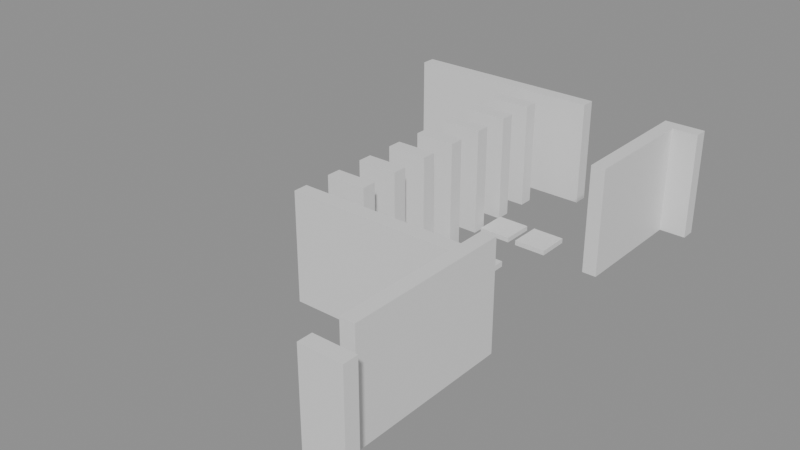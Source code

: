 # Source: building_lego.blend  (saved by Blender 5.0.119; exported with 4.5.12 LTS)
import bpy
from mathutils import Matrix  # noqa: F401  (used for matrix-valued properties, if any)

bpy.ops.wm.read_factory_settings(use_empty=True)
scene = bpy.context.scene
scene.name = 'Scene'

# ---- collections
col_01_paredes_externas = bpy.data.collections.new('01_Paredes_Externas'); scene.collection.children.link(col_01_paredes_externas)
col_02_paredes_internas = bpy.data.collections.new('02_Paredes_Internas'); scene.collection.children.link(col_02_paredes_internas)
col_04_moveis_decoracoes = bpy.data.collections.new('04_Moveis_Decoracoes'); scene.collection.children.link(col_04_moveis_decoracoes)

# ---- materials (node trees are filled in below, after node groups)
mat_mat_parede_externa = bpy.data.materials.new('Mat_Parede_Externa')
mat_mat_parede_interna = bpy.data.materials.new('Mat_Parede_Interna')
mat_mat_moveis = bpy.data.materials.new('Mat_Moveis')

# ---- material node trees
mat_mat_parede_externa.use_nodes = True; mat_mat_parede_externa.node_tree.nodes.clear()
_N = mat_mat_parede_externa.node_tree.nodes; _L = mat_mat_parede_externa.node_tree.links
n0 = _N.new('ShaderNodeBsdfPrincipled'); n0.name = 'BSDF - Pré-fundamentado'; n0.location = (-200, 100)
n1 = _N.new('ShaderNodeOutputMaterial'); n1.name = 'Saída de material'; n1.location = (200, 100)
_L.new(n0.outputs[0], n1.inputs[0])
n1.is_active_output = True
mat_mat_parede_interna.use_nodes = True; mat_mat_parede_interna.node_tree.nodes.clear()
_N = mat_mat_parede_interna.node_tree.nodes; _L = mat_mat_parede_interna.node_tree.links
n0 = _N.new('ShaderNodeBsdfPrincipled'); n0.name = 'BSDF - Pré-fundamentado'; n0.location = (-200, 100)
n1 = _N.new('ShaderNodeOutputMaterial'); n1.name = 'Saída de material'; n1.location = (200, 100)
_L.new(n0.outputs[0], n1.inputs[0])
n1.is_active_output = True
mat_mat_moveis.use_nodes = True; mat_mat_moveis.node_tree.nodes.clear()
_N = mat_mat_moveis.node_tree.nodes; _L = mat_mat_moveis.node_tree.links
n0 = _N.new('ShaderNodeBsdfPrincipled'); n0.name = 'BSDF - Pré-fundamentado'; n0.location = (-200, 100)
n1 = _N.new('ShaderNodeOutputMaterial'); n1.name = 'Saída de material'; n1.location = (200, 100)
_L.new(n0.outputs[0], n1.inputs[0])
n1.is_active_output = True

# ---- meshes
me_bloco_dungeon_wall_4471_3887_z0 = bpy.data.meshes.new('Bloco_dungeon_wall_4471_3887_z0')
me_bloco_dungeon_wall_4471_3887_z0.from_pydata([(-0.5, -0.175, -1.32), (0.5, -0.175, -1.32), (0.5, 0.175, -1.32), (-0.5, 0.175, -1.32), (-0.5, -0.175, 1.32), (0.5, -0.175, 1.32), (0.5, 0.175, 1.32), (-0.5, 0.175, 1.32)], [], [(0, 1, 2, 3), (4, 7, 6, 5), (0, 4, 5, 1), (2, 6, 7, 3), (0, 3, 7, 4), (1, 5, 6, 2)])
me_bloco_dungeon_wall_4471_3887_z0.materials.append(mat_mat_parede_externa)
me_bloco_dungeon_wall_4471_3887_z0.update()
me_bloco_dungeon_wall_4464_3899_z0 = bpy.data.meshes.new('Bloco_dungeon_wall_4464_3899_z0')
me_bloco_dungeon_wall_4464_3899_z0.from_pydata([(-0.5, -0.175, -1.32), (0.5, -0.175, -1.32), (0.5, 0.175, -1.32), (-0.5, 0.175, -1.32), (-0.5, -0.175, 1.32), (0.5, -0.175, 1.32), (0.5, 0.175, 1.32), (-0.5, 0.175, 1.32)], [], [(0, 1, 2, 3), (4, 7, 6, 5), (0, 4, 5, 1), (2, 6, 7, 3), (0, 3, 7, 4), (1, 5, 6, 2)])
me_bloco_dungeon_wall_4464_3899_z0.materials.append(mat_mat_parede_externa)
me_bloco_dungeon_wall_4464_3899_z0.update()
me_bloco_dungeon_wall_4465_3899_z0 = bpy.data.meshes.new('Bloco_dungeon_wall_4465_3899_z0')
me_bloco_dungeon_wall_4465_3899_z0.from_pydata([(-0.5, -0.175, -1.32), (0.5, -0.175, -1.32), (0.5, 0.175, -1.32), (-0.5, 0.175, -1.32), (-0.5, -0.175, 1.32), (0.5, -0.175, 1.32), (0.5, 0.175, 1.32), (-0.5, 0.175, 1.32)], [], [(0, 1, 2, 3), (4, 7, 6, 5), (0, 4, 5, 1), (2, 6, 7, 3), (0, 3, 7, 4), (1, 5, 6, 2)])
me_bloco_dungeon_wall_4465_3899_z0.materials.append(mat_mat_parede_externa)
me_bloco_dungeon_wall_4465_3899_z0.update()
me_bloco_dungeon_wall_4466_3899_z0 = bpy.data.meshes.new('Bloco_dungeon_wall_4466_3899_z0')
me_bloco_dungeon_wall_4466_3899_z0.from_pydata([(-0.5, -0.175, -1.32), (0.5, -0.175, -1.32), (0.5, 0.175, -1.32), (-0.5, 0.175, -1.32), (-0.5, -0.175, 1.32), (0.5, -0.175, 1.32), (0.5, 0.175, 1.32), (-0.5, 0.175, 1.32)], [], [(0, 1, 2, 3), (4, 7, 6, 5), (0, 4, 5, 1), (2, 6, 7, 3), (0, 3, 7, 4), (1, 5, 6, 2)])
me_bloco_dungeon_wall_4466_3899_z0.materials.append(mat_mat_parede_externa)
me_bloco_dungeon_wall_4466_3899_z0.update()
me_bloco_dungeon_wall_4467_3899_z0 = bpy.data.meshes.new('Bloco_dungeon_wall_4467_3899_z0')
me_bloco_dungeon_wall_4467_3899_z0.from_pydata([(-0.5, -0.175, -1.32), (0.5, -0.175, -1.32), (0.5, 0.175, -1.32), (-0.5, 0.175, -1.32), (-0.5, -0.175, 1.32), (0.5, -0.175, 1.32), (0.5, 0.175, 1.32), (-0.5, 0.175, 1.32)], [], [(0, 1, 2, 3), (4, 7, 6, 5), (0, 4, 5, 1), (2, 6, 7, 3), (0, 3, 7, 4), (1, 5, 6, 2)])
me_bloco_dungeon_wall_4467_3899_z0.materials.append(mat_mat_parede_externa)
me_bloco_dungeon_wall_4467_3899_z0.update()
me_bloco_dungeon_wall_4468_3899_z0 = bpy.data.meshes.new('Bloco_dungeon_wall_4468_3899_z0')
me_bloco_dungeon_wall_4468_3899_z0.from_pydata([(-0.5, -0.175, -1.32), (0.5, -0.175, -1.32), (0.5, 0.175, -1.32), (-0.5, 0.175, -1.32), (-0.5, -0.175, 1.32), (0.5, -0.175, 1.32), (0.5, 0.175, 1.32), (-0.5, 0.175, 1.32)], [], [(0, 1, 2, 3), (4, 7, 6, 5), (0, 4, 5, 1), (2, 6, 7, 3), (0, 3, 7, 4), (1, 5, 6, 2)])
me_bloco_dungeon_wall_4468_3899_z0.materials.append(mat_mat_parede_externa)
me_bloco_dungeon_wall_4468_3899_z0.update()
me_bloco_dungeon_wall_4471_3899_z0 = bpy.data.meshes.new('Bloco_dungeon_wall_4471_3899_z0')
me_bloco_dungeon_wall_4471_3899_z0.from_pydata([(-0.5, -0.175, -1.32), (0.5, -0.175, -1.32), (0.5, 0.175, -1.32), (-0.5, 0.175, -1.32), (-0.5, -0.175, 1.32), (0.5, -0.175, 1.32), (0.5, 0.175, 1.32), (-0.5, 0.175, 1.32)], [], [(0, 1, 2, 3), (4, 7, 6, 5), (0, 4, 5, 1), (2, 6, 7, 3), (0, 3, 7, 4), (1, 5, 6, 2)])
me_bloco_dungeon_wall_4471_3899_z0.materials.append(mat_mat_parede_externa)
me_bloco_dungeon_wall_4471_3899_z0.update()
me_bloco_dungeon_wall_4471_3888_z0 = bpy.data.meshes.new('Bloco_dungeon_wall_4471_3888_z0')
me_bloco_dungeon_wall_4471_3888_z0.from_pydata([(-0.175, -0.5, -1.32), (0.175, -0.5, -1.32), (0.175, 0.5, -1.32), (-0.175, 0.5, -1.32), (-0.175, -0.5, 1.32), (0.175, -0.5, 1.32), (0.175, 0.5, 1.32), (-0.175, 0.5, 1.32)], [], [(0, 1, 2, 3), (4, 7, 6, 5), (0, 4, 5, 1), (2, 6, 7, 3), (0, 3, 7, 4), (1, 5, 6, 2)])
me_bloco_dungeon_wall_4471_3888_z0.materials.append(mat_mat_parede_externa)
me_bloco_dungeon_wall_4471_3888_z0.update()
me_bloco_dungeon_wall_4471_3889_z0 = bpy.data.meshes.new('Bloco_dungeon_wall_4471_3889_z0')
me_bloco_dungeon_wall_4471_3889_z0.from_pydata([(-0.175, -0.5, -1.32), (0.175, -0.5, -1.32), (0.175, 0.5, -1.32), (-0.175, 0.5, -1.32), (-0.175, -0.5, 1.32), (0.175, -0.5, 1.32), (0.175, 0.5, 1.32), (-0.175, 0.5, 1.32)], [], [(0, 1, 2, 3), (4, 7, 6, 5), (0, 4, 5, 1), (2, 6, 7, 3), (0, 3, 7, 4), (1, 5, 6, 2)])
me_bloco_dungeon_wall_4471_3889_z0.materials.append(mat_mat_parede_externa)
me_bloco_dungeon_wall_4471_3889_z0.update()
me_bloco_dungeon_wall_4471_3890_z0 = bpy.data.meshes.new('Bloco_dungeon_wall_4471_3890_z0')
me_bloco_dungeon_wall_4471_3890_z0.from_pydata([(-0.175, -0.5, -1.32), (0.175, -0.5, -1.32), (0.175, 0.5, -1.32), (-0.175, 0.5, -1.32), (-0.175, -0.5, 1.32), (0.175, -0.5, 1.32), (0.175, 0.5, 1.32), (-0.175, 0.5, 1.32)], [], [(0, 1, 2, 3), (4, 7, 6, 5), (0, 4, 5, 1), (2, 6, 7, 3), (0, 3, 7, 4), (1, 5, 6, 2)])
me_bloco_dungeon_wall_4471_3890_z0.materials.append(mat_mat_parede_externa)
me_bloco_dungeon_wall_4471_3890_z0.update()
me_bloco_dungeon_wall_4471_3891_z0 = bpy.data.meshes.new('Bloco_dungeon_wall_4471_3891_z0')
me_bloco_dungeon_wall_4471_3891_z0.from_pydata([(-0.175, -0.5, -1.32), (0.175, -0.5, -1.32), (0.175, 0.5, -1.32), (-0.175, 0.5, -1.32), (-0.175, -0.5, 1.32), (0.175, -0.5, 1.32), (0.175, 0.5, 1.32), (-0.175, 0.5, 1.32)], [], [(0, 1, 2, 3), (4, 7, 6, 5), (0, 4, 5, 1), (2, 6, 7, 3), (0, 3, 7, 4), (1, 5, 6, 2)])
me_bloco_dungeon_wall_4471_3891_z0.materials.append(mat_mat_parede_externa)
me_bloco_dungeon_wall_4471_3891_z0.update()
me_bloco_dungeon_wall_4471_3896_z0 = bpy.data.meshes.new('Bloco_dungeon_wall_4471_3896_z0')
me_bloco_dungeon_wall_4471_3896_z0.from_pydata([(-0.175, -0.5, -1.32), (0.175, -0.5, -1.32), (0.175, 0.5, -1.32), (-0.175, 0.5, -1.32), (-0.175, -0.5, 1.32), (0.175, -0.5, 1.32), (0.175, 0.5, 1.32), (-0.175, 0.5, 1.32)], [], [(0, 1, 2, 3), (4, 7, 6, 5), (0, 4, 5, 1), (2, 6, 7, 3), (0, 3, 7, 4), (1, 5, 6, 2)])
me_bloco_dungeon_wall_4471_3896_z0.materials.append(mat_mat_parede_externa)
me_bloco_dungeon_wall_4471_3896_z0.update()
me_bloco_dungeon_wall_4471_3897_z0 = bpy.data.meshes.new('Bloco_dungeon_wall_4471_3897_z0')
me_bloco_dungeon_wall_4471_3897_z0.from_pydata([(-0.175, -0.5, -1.32), (0.175, -0.5, -1.32), (0.175, 0.5, -1.32), (-0.175, 0.5, -1.32), (-0.175, -0.5, 1.32), (0.175, -0.5, 1.32), (0.175, 0.5, 1.32), (-0.175, 0.5, 1.32)], [], [(0, 1, 2, 3), (4, 7, 6, 5), (0, 4, 5, 1), (2, 6, 7, 3), (0, 3, 7, 4), (1, 5, 6, 2)])
me_bloco_dungeon_wall_4471_3897_z0.materials.append(mat_mat_parede_externa)
me_bloco_dungeon_wall_4471_3897_z0.update()
me_bloco_dungeon_wall_4471_3898_z0 = bpy.data.meshes.new('Bloco_dungeon_wall_4471_3898_z0')
me_bloco_dungeon_wall_4471_3898_z0.from_pydata([(-0.175, -0.5, -1.32), (0.175, -0.5, -1.32), (0.175, 0.5, -1.32), (-0.175, 0.5, -1.32), (-0.175, -0.5, 1.32), (0.175, -0.5, 1.32), (0.175, 0.5, 1.32), (-0.175, 0.5, 1.32)], [], [(0, 1, 2, 3), (4, 7, 6, 5), (0, 4, 5, 1), (2, 6, 7, 3), (0, 3, 7, 4), (1, 5, 6, 2)])
me_bloco_dungeon_wall_4471_3898_z0.materials.append(mat_mat_parede_externa)
me_bloco_dungeon_wall_4471_3898_z0.update()
me_bloco_dungeon_wall_4467_3891_z0 = bpy.data.meshes.new('Bloco_dungeon_wall_4467_3891_z0')
me_bloco_dungeon_wall_4467_3891_z0.from_pydata([(-0.5, -0.175, -1.32), (0.5, -0.175, -1.32), (0.5, 0.175, -1.32), (-0.5, 0.175, -1.32), (-0.5, -0.175, 1.32), (0.5, -0.175, 1.32), (0.5, 0.175, 1.32), (-0.5, 0.175, 1.32)], [], [(0, 1, 2, 3), (4, 7, 6, 5), (0, 4, 5, 1), (2, 6, 7, 3), (0, 3, 7, 4), (1, 5, 6, 2)])
me_bloco_dungeon_wall_4467_3891_z0.materials.append(mat_mat_parede_interna)
me_bloco_dungeon_wall_4467_3891_z0.update()
me_bloco_dungeon_wall_4468_3891_z0 = bpy.data.meshes.new('Bloco_dungeon_wall_4468_3891_z0')
me_bloco_dungeon_wall_4468_3891_z0.from_pydata([(-0.5, -0.175, -1.32), (0.5, -0.175, -1.32), (0.5, 0.175, -1.32), (-0.5, 0.175, -1.32), (-0.5, -0.175, 1.32), (0.5, -0.175, 1.32), (0.5, 0.175, 1.32), (-0.5, 0.175, 1.32)], [], [(0, 1, 2, 3), (4, 7, 6, 5), (0, 4, 5, 1), (2, 6, 7, 3), (0, 3, 7, 4), (1, 5, 6, 2)])
me_bloco_dungeon_wall_4468_3891_z0.materials.append(mat_mat_parede_interna)
me_bloco_dungeon_wall_4468_3891_z0.update()
me_bloco_dungeon_wall_4469_3891_z0 = bpy.data.meshes.new('Bloco_dungeon_wall_4469_3891_z0')
me_bloco_dungeon_wall_4469_3891_z0.from_pydata([(-0.5, -0.175, -1.32), (0.5, -0.175, -1.32), (0.5, 0.175, -1.32), (-0.5, 0.175, -1.32), (-0.5, -0.175, 1.32), (0.5, -0.175, 1.32), (0.5, 0.175, 1.32), (-0.5, 0.175, 1.32)], [], [(0, 1, 2, 3), (4, 7, 6, 5), (0, 4, 5, 1), (2, 6, 7, 3), (0, 3, 7, 4), (1, 5, 6, 2)])
me_bloco_dungeon_wall_4469_3891_z0.materials.append(mat_mat_parede_interna)
me_bloco_dungeon_wall_4469_3891_z0.update()
me_bloco_dungeon_wall_4470_3891_z0 = bpy.data.meshes.new('Bloco_dungeon_wall_4470_3891_z0')
me_bloco_dungeon_wall_4470_3891_z0.from_pydata([(-0.5, -0.175, -1.32), (0.5, -0.175, -1.32), (0.5, 0.175, -1.32), (-0.5, 0.175, -1.32), (-0.5, -0.175, 1.32), (0.5, -0.175, 1.32), (0.5, 0.175, 1.32), (-0.5, 0.175, 1.32)], [], [(0, 1, 2, 3), (4, 7, 6, 5), (0, 4, 5, 1), (2, 6, 7, 3), (0, 3, 7, 4), (1, 5, 6, 2)])
me_bloco_dungeon_wall_4470_3891_z0.materials.append(mat_mat_parede_interna)
me_bloco_dungeon_wall_4470_3891_z0.update()
me_bloco_dungeon_wall_4467_3892_z0 = bpy.data.meshes.new('Bloco_dungeon_wall_4467_3892_z0')
me_bloco_dungeon_wall_4467_3892_z0.from_pydata([(-0.5, -0.175, -1.32), (0.5, -0.175, -1.32), (0.5, 0.175, -1.32), (-0.5, 0.175, -1.32), (-0.5, -0.175, 1.32), (0.5, -0.175, 1.32), (0.5, 0.175, 1.32), (-0.5, 0.175, 1.32)], [], [(0, 1, 2, 3), (4, 7, 6, 5), (0, 4, 5, 1), (2, 6, 7, 3), (0, 3, 7, 4), (1, 5, 6, 2)])
me_bloco_dungeon_wall_4467_3892_z0.materials.append(mat_mat_parede_interna)
me_bloco_dungeon_wall_4467_3892_z0.update()
me_bloco_dungeon_wall_4467_3893_z0 = bpy.data.meshes.new('Bloco_dungeon_wall_4467_3893_z0')
me_bloco_dungeon_wall_4467_3893_z0.from_pydata([(-0.5, -0.175, -1.32), (0.5, -0.175, -1.32), (0.5, 0.175, -1.32), (-0.5, 0.175, -1.32), (-0.5, -0.175, 1.32), (0.5, -0.175, 1.32), (0.5, 0.175, 1.32), (-0.5, 0.175, 1.32)], [], [(0, 1, 2, 3), (4, 7, 6, 5), (0, 4, 5, 1), (2, 6, 7, 3), (0, 3, 7, 4), (1, 5, 6, 2)])
me_bloco_dungeon_wall_4467_3893_z0.materials.append(mat_mat_parede_interna)
me_bloco_dungeon_wall_4467_3893_z0.update()
me_bloco_dungeon_wall_4467_3894_z0 = bpy.data.meshes.new('Bloco_dungeon_wall_4467_3894_z0')
me_bloco_dungeon_wall_4467_3894_z0.from_pydata([(-0.5, -0.175, -1.32), (0.5, -0.175, -1.32), (0.5, 0.175, -1.32), (-0.5, 0.175, -1.32), (-0.5, -0.175, 1.32), (0.5, -0.175, 1.32), (0.5, 0.175, 1.32), (-0.5, 0.175, 1.32)], [], [(0, 1, 2, 3), (4, 7, 6, 5), (0, 4, 5, 1), (2, 6, 7, 3), (0, 3, 7, 4), (1, 5, 6, 2)])
me_bloco_dungeon_wall_4467_3894_z0.materials.append(mat_mat_parede_interna)
me_bloco_dungeon_wall_4467_3894_z0.update()
me_bloco_dungeon_wall_4467_3895_z0 = bpy.data.meshes.new('Bloco_dungeon_wall_4467_3895_z0')
me_bloco_dungeon_wall_4467_3895_z0.from_pydata([(-0.5, -0.175, -1.32), (0.5, -0.175, -1.32), (0.5, 0.175, -1.32), (-0.5, 0.175, -1.32), (-0.5, -0.175, 1.32), (0.5, -0.175, 1.32), (0.5, 0.175, 1.32), (-0.5, 0.175, 1.32)], [], [(0, 1, 2, 3), (4, 7, 6, 5), (0, 4, 5, 1), (2, 6, 7, 3), (0, 3, 7, 4), (1, 5, 6, 2)])
me_bloco_dungeon_wall_4467_3895_z0.materials.append(mat_mat_parede_interna)
me_bloco_dungeon_wall_4467_3895_z0.update()
me_bloco_dungeon_wall_4467_3896_z0 = bpy.data.meshes.new('Bloco_dungeon_wall_4467_3896_z0')
me_bloco_dungeon_wall_4467_3896_z0.from_pydata([(-0.5, -0.175, -1.32), (0.5, -0.175, -1.32), (0.5, 0.175, -1.32), (-0.5, 0.175, -1.32), (-0.5, -0.175, 1.32), (0.5, -0.175, 1.32), (0.5, 0.175, 1.32), (-0.5, 0.175, 1.32)], [], [(0, 1, 2, 3), (4, 7, 6, 5), (0, 4, 5, 1), (2, 6, 7, 3), (0, 3, 7, 4), (1, 5, 6, 2)])
me_bloco_dungeon_wall_4467_3896_z0.materials.append(mat_mat_parede_interna)
me_bloco_dungeon_wall_4467_3896_z0.update()
me_bloco_dungeon_wall_4467_3897_z0 = bpy.data.meshes.new('Bloco_dungeon_wall_4467_3897_z0')
me_bloco_dungeon_wall_4467_3897_z0.from_pydata([(-0.5, -0.175, -1.32), (0.5, -0.175, -1.32), (0.5, 0.175, -1.32), (-0.5, 0.175, -1.32), (-0.5, -0.175, 1.32), (0.5, -0.175, 1.32), (0.5, 0.175, 1.32), (-0.5, 0.175, 1.32)], [], [(0, 1, 2, 3), (4, 7, 6, 5), (0, 4, 5, 1), (2, 6, 7, 3), (0, 3, 7, 4), (1, 5, 6, 2)])
me_bloco_dungeon_wall_4467_3897_z0.materials.append(mat_mat_parede_interna)
me_bloco_dungeon_wall_4467_3897_z0.update()
me_bloco_dungeon_wall_4467_3898_z0 = bpy.data.meshes.new('Bloco_dungeon_wall_4467_3898_z0')
me_bloco_dungeon_wall_4467_3898_z0.from_pydata([(-0.5, -0.175, -1.32), (0.5, -0.175, -1.32), (0.5, 0.175, -1.32), (-0.5, 0.175, -1.32), (-0.5, -0.175, 1.32), (0.5, -0.175, 1.32), (0.5, 0.175, 1.32), (-0.5, 0.175, 1.32)], [], [(0, 1, 2, 3), (4, 7, 6, 5), (0, 4, 5, 1), (2, 6, 7, 3), (0, 3, 7, 4), (1, 5, 6, 2)])
me_bloco_dungeon_wall_4467_3898_z0.materials.append(mat_mat_parede_interna)
me_bloco_dungeon_wall_4467_3898_z0.update()
me_movel_debris_4469_3892_z0 = bpy.data.meshes.new('Movel_debris_4469_3892_z0')
me_movel_debris_4469_3892_z0.from_pydata([(-0.4, -0.4, -0.06), (0.4, -0.4, -0.06), (0.4, 0.4, -0.06), (-0.4, 0.4, -0.06), (-0.4, -0.4, 0.06), (0.4, -0.4, 0.06), (0.4, 0.4, 0.06), (-0.4, 0.4, 0.06)], [], [(0, 1, 2, 3), (4, 7, 6, 5), (0, 4, 5, 1), (2, 6, 7, 3), (0, 3, 7, 4), (1, 5, 6, 2)])
me_movel_debris_4469_3892_z0.materials.append(mat_mat_moveis)
me_movel_debris_4469_3892_z0.update()
me_movel_clock_4470_3892_z12 = bpy.data.meshes.new('Movel_clock_4470_3892_z12')
me_movel_clock_4470_3892_z12.from_pydata([(-0.4, -0.4, -0.06), (0.4, -0.4, -0.06), (0.4, 0.4, -0.06), (-0.4, 0.4, -0.06), (-0.4, -0.4, 0.06), (0.4, -0.4, 0.06), (0.4, 0.4, 0.06), (-0.4, 0.4, 0.06)], [], [(0, 1, 2, 3), (4, 7, 6, 5), (0, 4, 5, 1), (2, 6, 7, 3), (0, 3, 7, 4), (1, 5, 6, 2)])
me_movel_clock_4470_3892_z12.materials.append(mat_mat_moveis)
me_movel_clock_4470_3892_z12.update()
me_movel_rib_cage_4468_3894_z0 = bpy.data.meshes.new('Movel_rib_cage_4468_3894_z0')
me_movel_rib_cage_4468_3894_z0.from_pydata([(-0.4, -0.4, -0.06), (0.4, -0.4, -0.06), (0.4, 0.4, -0.06), (-0.4, 0.4, -0.06), (-0.4, -0.4, 0.06), (0.4, -0.4, 0.06), (0.4, 0.4, 0.06), (-0.4, 0.4, 0.06)], [], [(0, 1, 2, 3), (4, 7, 6, 5), (0, 4, 5, 1), (2, 6, 7, 3), (0, 3, 7, 4), (1, 5, 6, 2)])
me_movel_rib_cage_4468_3894_z0.materials.append(mat_mat_moveis)
me_movel_rib_cage_4468_3894_z0.update()
me_movel_portrait_4468_3896_z0 = bpy.data.meshes.new('Movel_portrait_4468_3896_z0')
me_movel_portrait_4468_3896_z0.from_pydata([(-0.4, -0.4, -0.06), (0.4, -0.4, -0.06), (0.4, 0.4, -0.06), (-0.4, 0.4, -0.06), (-0.4, -0.4, 0.06), (0.4, -0.4, 0.06), (0.4, 0.4, 0.06), (-0.4, 0.4, 0.06)], [], [(0, 1, 2, 3), (4, 7, 6, 5), (0, 4, 5, 1), (2, 6, 7, 3), (0, 3, 7, 4), (1, 5, 6, 2)])
me_movel_portrait_4468_3896_z0.materials.append(mat_mat_moveis)
me_movel_portrait_4468_3896_z0.update()
me_movel_bones_4469_3896_z0 = bpy.data.meshes.new('Movel_bones_4469_3896_z0')
me_movel_bones_4469_3896_z0.from_pydata([(-0.4, -0.4, -0.06), (0.4, -0.4, -0.06), (0.4, 0.4, -0.06), (-0.4, 0.4, -0.06), (-0.4, -0.4, 0.06), (0.4, -0.4, 0.06), (0.4, 0.4, 0.06), (-0.4, 0.4, 0.06)], [], [(0, 1, 2, 3), (4, 7, 6, 5), (0, 4, 5, 1), (2, 6, 7, 3), (0, 3, 7, 4), (1, 5, 6, 2)])
me_movel_bones_4469_3896_z0.materials.append(mat_mat_moveis)
me_movel_bones_4469_3896_z0.update()

# ---- objects
ob_parede_externa_norte_y3887_x4471_4471 = bpy.data.objects.new('Parede_Externa_Norte_Y3887_X4471_4471', None)
ob_bloco_dungeon_wall_4471_3887_z0 = bpy.data.objects.new('Bloco_dungeon_wall_4471_3887_z0', me_bloco_dungeon_wall_4471_3887_z0)
ob_parede_externa_sul_y3899_x4464_4468 = bpy.data.objects.new('Parede_Externa_Sul_Y3899_X4464_4468', None)
ob_bloco_dungeon_wall_4464_3899_z0 = bpy.data.objects.new('Bloco_dungeon_wall_4464_3899_z0', me_bloco_dungeon_wall_4464_3899_z0)
ob_bloco_dungeon_wall_4465_3899_z0 = bpy.data.objects.new('Bloco_dungeon_wall_4465_3899_z0', me_bloco_dungeon_wall_4465_3899_z0)
ob_bloco_dungeon_wall_4466_3899_z0 = bpy.data.objects.new('Bloco_dungeon_wall_4466_3899_z0', me_bloco_dungeon_wall_4466_3899_z0)
ob_bloco_dungeon_wall_4467_3899_z0 = bpy.data.objects.new('Bloco_dungeon_wall_4467_3899_z0', me_bloco_dungeon_wall_4467_3899_z0)
ob_bloco_dungeon_wall_4468_3899_z0 = bpy.data.objects.new('Bloco_dungeon_wall_4468_3899_z0', me_bloco_dungeon_wall_4468_3899_z0)
ob_parede_externa_sul_y3899_x4471_4471 = bpy.data.objects.new('Parede_Externa_Sul_Y3899_X4471_4471', None)
ob_bloco_dungeon_wall_4471_3899_z0 = bpy.data.objects.new('Bloco_dungeon_wall_4471_3899_z0', me_bloco_dungeon_wall_4471_3899_z0)
ob_parede_externa_leste_x4471_y3888_3891 = bpy.data.objects.new('Parede_Externa_Leste_X4471_Y3888_3891', None)
ob_bloco_dungeon_wall_4471_3888_z0 = bpy.data.objects.new('Bloco_dungeon_wall_4471_3888_z0', me_bloco_dungeon_wall_4471_3888_z0)
ob_bloco_dungeon_wall_4471_3889_z0 = bpy.data.objects.new('Bloco_dungeon_wall_4471_3889_z0', me_bloco_dungeon_wall_4471_3889_z0)
ob_bloco_dungeon_wall_4471_3890_z0 = bpy.data.objects.new('Bloco_dungeon_wall_4471_3890_z0', me_bloco_dungeon_wall_4471_3890_z0)
ob_bloco_dungeon_wall_4471_3891_z0 = bpy.data.objects.new('Bloco_dungeon_wall_4471_3891_z0', me_bloco_dungeon_wall_4471_3891_z0)
ob_parede_externa_leste_x4471_y3896_3898 = bpy.data.objects.new('Parede_Externa_Leste_X4471_Y3896_3898', None)
ob_bloco_dungeon_wall_4471_3896_z0 = bpy.data.objects.new('Bloco_dungeon_wall_4471_3896_z0', me_bloco_dungeon_wall_4471_3896_z0)
ob_bloco_dungeon_wall_4471_3897_z0 = bpy.data.objects.new('Bloco_dungeon_wall_4471_3897_z0', me_bloco_dungeon_wall_4471_3897_z0)
ob_bloco_dungeon_wall_4471_3898_z0 = bpy.data.objects.new('Bloco_dungeon_wall_4471_3898_z0', me_bloco_dungeon_wall_4471_3898_z0)
ob_parede_interna_ew_02_y3891_x4467_4470 = bpy.data.objects.new('Parede_Interna_EW_02_Y3891_X4467_4470', None)
ob_bloco_dungeon_wall_4467_3891_z0 = bpy.data.objects.new('Bloco_dungeon_wall_4467_3891_z0', me_bloco_dungeon_wall_4467_3891_z0)
ob_bloco_dungeon_wall_4468_3891_z0 = bpy.data.objects.new('Bloco_dungeon_wall_4468_3891_z0', me_bloco_dungeon_wall_4468_3891_z0)
ob_bloco_dungeon_wall_4469_3891_z0 = bpy.data.objects.new('Bloco_dungeon_wall_4469_3891_z0', me_bloco_dungeon_wall_4469_3891_z0)
ob_bloco_dungeon_wall_4470_3891_z0 = bpy.data.objects.new('Bloco_dungeon_wall_4470_3891_z0', me_bloco_dungeon_wall_4470_3891_z0)
ob_parede_interna_ew_03_y3892_x4467_4467 = bpy.data.objects.new('Parede_Interna_EW_03_Y3892_X4467_4467', None)
ob_bloco_dungeon_wall_4467_3892_z0 = bpy.data.objects.new('Bloco_dungeon_wall_4467_3892_z0', me_bloco_dungeon_wall_4467_3892_z0)
ob_parede_interna_ew_04_y3893_x4467_4467 = bpy.data.objects.new('Parede_Interna_EW_04_Y3893_X4467_4467', None)
ob_bloco_dungeon_wall_4467_3893_z0 = bpy.data.objects.new('Bloco_dungeon_wall_4467_3893_z0', me_bloco_dungeon_wall_4467_3893_z0)
ob_parede_interna_ew_05_y3894_x4467_4467 = bpy.data.objects.new('Parede_Interna_EW_05_Y3894_X4467_4467', None)
ob_bloco_dungeon_wall_4467_3894_z0 = bpy.data.objects.new('Bloco_dungeon_wall_4467_3894_z0', me_bloco_dungeon_wall_4467_3894_z0)
ob_parede_interna_ew_06_y3895_x4467_4467 = bpy.data.objects.new('Parede_Interna_EW_06_Y3895_X4467_4467', None)
ob_bloco_dungeon_wall_4467_3895_z0 = bpy.data.objects.new('Bloco_dungeon_wall_4467_3895_z0', me_bloco_dungeon_wall_4467_3895_z0)
ob_parede_interna_ew_07_y3896_x4467_4467 = bpy.data.objects.new('Parede_Interna_EW_07_Y3896_X4467_4467', None)
ob_bloco_dungeon_wall_4467_3896_z0 = bpy.data.objects.new('Bloco_dungeon_wall_4467_3896_z0', me_bloco_dungeon_wall_4467_3896_z0)
ob_parede_interna_ew_08_y3897_x4467_4467 = bpy.data.objects.new('Parede_Interna_EW_08_Y3897_X4467_4467', None)
ob_bloco_dungeon_wall_4467_3897_z0 = bpy.data.objects.new('Bloco_dungeon_wall_4467_3897_z0', me_bloco_dungeon_wall_4467_3897_z0)
ob_parede_interna_ew_09_y3898_x4467_4467 = bpy.data.objects.new('Parede_Interna_EW_09_Y3898_X4467_4467', None)
ob_bloco_dungeon_wall_4467_3898_z0 = bpy.data.objects.new('Bloco_dungeon_wall_4467_3898_z0', me_bloco_dungeon_wall_4467_3898_z0)
ob_moveis_decoracoes = bpy.data.objects.new('Moveis_Decoracoes', None)
ob_movel_debris_4469_3892_z0 = bpy.data.objects.new('Movel_debris_4469_3892_z0', me_movel_debris_4469_3892_z0)
ob_movel_clock_4470_3892_z12 = bpy.data.objects.new('Movel_clock_4470_3892_z12', me_movel_clock_4470_3892_z12)
ob_movel_rib_cage_4468_3894_z0 = bpy.data.objects.new('Movel_rib_cage_4468_3894_z0', me_movel_rib_cage_4468_3894_z0)
ob_movel_portrait_4468_3896_z0 = bpy.data.objects.new('Movel_portrait_4468_3896_z0', me_movel_portrait_4468_3896_z0)
ob_movel_bones_4469_3896_z0 = bpy.data.objects.new('Movel_bones_4469_3896_z0', me_movel_bones_4469_3896_z0)

# ---- transforms, parenting, visibility, modifiers, constraints
ob_parede_externa_norte_y3887_x4471_4471.location = (3.5, -6.0, 0.0)
ob_parede_externa_norte_y3887_x4471_4471.empty_display_type = 'CUBE'
ob_bloco_dungeon_wall_4471_3887_z0.parent = ob_parede_externa_norte_y3887_x4471_4471
ob_bloco_dungeon_wall_4471_3887_z0.matrix_parent_inverse = Matrix(((1.0, -0.0, 0.0, -3.5), (-0.0, 1.0, -0.0, 6.0), (0.0, -0.0, 1.0, -0.0), (-0.0, 0.0, -0.0, 1.0)))
ob_bloco_dungeon_wall_4471_3887_z0.location = (3.5, -6.325, 1.32)
ob_parede_externa_sul_y3899_x4464_4468.location = (-1.5, 6.0, 0.0)
ob_parede_externa_sul_y3899_x4464_4468.empty_display_type = 'CUBE'
ob_bloco_dungeon_wall_4464_3899_z0.parent = ob_parede_externa_sul_y3899_x4464_4468
ob_bloco_dungeon_wall_4464_3899_z0.matrix_parent_inverse = Matrix(((1.0, -0.0, 0.0, 1.5), (-0.0, 1.0, -0.0, -6.0), (0.0, -0.0, 1.0, -0.0), (-0.0, 0.0, -0.0, 1.0)))
ob_bloco_dungeon_wall_4464_3899_z0.location = (-3.5, 5.675, 1.32)
ob_bloco_dungeon_wall_4465_3899_z0.parent = ob_parede_externa_sul_y3899_x4464_4468
ob_bloco_dungeon_wall_4465_3899_z0.matrix_parent_inverse = Matrix(((1.0, -0.0, 0.0, 1.5), (-0.0, 1.0, -0.0, -6.0), (0.0, -0.0, 1.0, -0.0), (-0.0, 0.0, -0.0, 1.0)))
ob_bloco_dungeon_wall_4465_3899_z0.location = (-2.5, 5.675, 1.32)
ob_bloco_dungeon_wall_4466_3899_z0.parent = ob_parede_externa_sul_y3899_x4464_4468
ob_bloco_dungeon_wall_4466_3899_z0.matrix_parent_inverse = Matrix(((1.0, -0.0, 0.0, 1.5), (-0.0, 1.0, -0.0, -6.0), (0.0, -0.0, 1.0, -0.0), (-0.0, 0.0, -0.0, 1.0)))
ob_bloco_dungeon_wall_4466_3899_z0.location = (-1.5, 5.675, 1.32)
ob_bloco_dungeon_wall_4467_3899_z0.parent = ob_parede_externa_sul_y3899_x4464_4468
ob_bloco_dungeon_wall_4467_3899_z0.matrix_parent_inverse = Matrix(((1.0, -0.0, 0.0, 1.5), (-0.0, 1.0, -0.0, -6.0), (0.0, -0.0, 1.0, -0.0), (-0.0, 0.0, -0.0, 1.0)))
ob_bloco_dungeon_wall_4467_3899_z0.location = (-0.5, 5.675, 1.32)
ob_bloco_dungeon_wall_4468_3899_z0.parent = ob_parede_externa_sul_y3899_x4464_4468
ob_bloco_dungeon_wall_4468_3899_z0.matrix_parent_inverse = Matrix(((1.0, -0.0, 0.0, 1.5), (-0.0, 1.0, -0.0, -6.0), (0.0, -0.0, 1.0, -0.0), (-0.0, 0.0, -0.0, 1.0)))
ob_bloco_dungeon_wall_4468_3899_z0.location = (0.5, 5.675, 1.32)
ob_parede_externa_sul_y3899_x4471_4471.location = (3.5, 6.0, 0.0)
ob_parede_externa_sul_y3899_x4471_4471.empty_display_type = 'CUBE'
ob_bloco_dungeon_wall_4471_3899_z0.parent = ob_parede_externa_sul_y3899_x4471_4471
ob_bloco_dungeon_wall_4471_3899_z0.matrix_parent_inverse = Matrix(((1.0, -0.0, 0.0, -3.5), (-0.0, 1.0, -0.0, -6.0), (0.0, -0.0, 1.0, -0.0), (-0.0, 0.0, -0.0, 1.0)))
ob_bloco_dungeon_wall_4471_3899_z0.location = (3.5, 5.675, 1.32)
ob_parede_externa_leste_x4471_y3888_3891.location = (3.5, -3.5, 0.0)
ob_parede_externa_leste_x4471_y3888_3891.empty_display_type = 'CUBE'
ob_bloco_dungeon_wall_4471_3888_z0.parent = ob_parede_externa_leste_x4471_y3888_3891
ob_bloco_dungeon_wall_4471_3888_z0.matrix_parent_inverse = Matrix(((1.0, -0.0, 0.0, -3.5), (-0.0, 1.0, -0.0, 3.5), (0.0, -0.0, 1.0, -0.0), (-0.0, 0.0, -0.0, 1.0)))
ob_bloco_dungeon_wall_4471_3888_z0.location = (3.175, -5.0, 1.32)
ob_bloco_dungeon_wall_4471_3889_z0.parent = ob_parede_externa_leste_x4471_y3888_3891
ob_bloco_dungeon_wall_4471_3889_z0.matrix_parent_inverse = Matrix(((1.0, -0.0, 0.0, -3.5), (-0.0, 1.0, -0.0, 3.5), (0.0, -0.0, 1.0, -0.0), (-0.0, 0.0, -0.0, 1.0)))
ob_bloco_dungeon_wall_4471_3889_z0.location = (3.175, -4.0, 1.32)
ob_bloco_dungeon_wall_4471_3890_z0.parent = ob_parede_externa_leste_x4471_y3888_3891
ob_bloco_dungeon_wall_4471_3890_z0.matrix_parent_inverse = Matrix(((1.0, -0.0, 0.0, -3.5), (-0.0, 1.0, -0.0, 3.5), (0.0, -0.0, 1.0, -0.0), (-0.0, 0.0, -0.0, 1.0)))
ob_bloco_dungeon_wall_4471_3890_z0.location = (3.175, -3.0, 1.32)
ob_bloco_dungeon_wall_4471_3891_z0.parent = ob_parede_externa_leste_x4471_y3888_3891
ob_bloco_dungeon_wall_4471_3891_z0.matrix_parent_inverse = Matrix(((1.0, -0.0, 0.0, -3.5), (-0.0, 1.0, -0.0, 3.5), (0.0, -0.0, 1.0, -0.0), (-0.0, 0.0, -0.0, 1.0)))
ob_bloco_dungeon_wall_4471_3891_z0.location = (3.175, -2.0, 1.32)
ob_parede_externa_leste_x4471_y3896_3898.location = (3.5, 4.0, 0.0)
ob_parede_externa_leste_x4471_y3896_3898.empty_display_type = 'CUBE'
ob_bloco_dungeon_wall_4471_3896_z0.parent = ob_parede_externa_leste_x4471_y3896_3898
ob_bloco_dungeon_wall_4471_3896_z0.matrix_parent_inverse = Matrix(((1.0, -0.0, 0.0, -3.5), (-0.0, 1.0, -0.0, -4.0), (0.0, -0.0, 1.0, -0.0), (-0.0, 0.0, -0.0, 1.0)))
ob_bloco_dungeon_wall_4471_3896_z0.location = (3.175, 3.0, 1.32)
ob_bloco_dungeon_wall_4471_3897_z0.parent = ob_parede_externa_leste_x4471_y3896_3898
ob_bloco_dungeon_wall_4471_3897_z0.matrix_parent_inverse = Matrix(((1.0, -0.0, 0.0, -3.5), (-0.0, 1.0, -0.0, -4.0), (0.0, -0.0, 1.0, -0.0), (-0.0, 0.0, -0.0, 1.0)))
ob_bloco_dungeon_wall_4471_3897_z0.location = (3.175, 4.0, 1.32)
ob_bloco_dungeon_wall_4471_3898_z0.parent = ob_parede_externa_leste_x4471_y3896_3898
ob_bloco_dungeon_wall_4471_3898_z0.matrix_parent_inverse = Matrix(((1.0, -0.0, 0.0, -3.5), (-0.0, 1.0, -0.0, -4.0), (0.0, -0.0, 1.0, -0.0), (-0.0, 0.0, -0.0, 1.0)))
ob_bloco_dungeon_wall_4471_3898_z0.location = (3.175, 5.0, 1.32)
ob_parede_interna_ew_02_y3891_x4467_4470.location = (1.0, -2.0, 0.0)
ob_parede_interna_ew_02_y3891_x4467_4470.empty_display_type = 'CUBE'
ob_bloco_dungeon_wall_4467_3891_z0.parent = ob_parede_interna_ew_02_y3891_x4467_4470
ob_bloco_dungeon_wall_4467_3891_z0.matrix_parent_inverse = Matrix(((1.0, -0.0, 0.0, -1.0), (-0.0, 1.0, -0.0, 2.0), (0.0, -0.0, 1.0, -0.0), (-0.0, 0.0, -0.0, 1.0)))
ob_bloco_dungeon_wall_4467_3891_z0.location = (-0.5, -2.325, 1.32)
ob_bloco_dungeon_wall_4468_3891_z0.parent = ob_parede_interna_ew_02_y3891_x4467_4470
ob_bloco_dungeon_wall_4468_3891_z0.matrix_parent_inverse = Matrix(((1.0, -0.0, 0.0, -1.0), (-0.0, 1.0, -0.0, 2.0), (0.0, -0.0, 1.0, -0.0), (-0.0, 0.0, -0.0, 1.0)))
ob_bloco_dungeon_wall_4468_3891_z0.location = (0.5, -2.325, 1.32)
ob_bloco_dungeon_wall_4469_3891_z0.parent = ob_parede_interna_ew_02_y3891_x4467_4470
ob_bloco_dungeon_wall_4469_3891_z0.matrix_parent_inverse = Matrix(((1.0, -0.0, 0.0, -1.0), (-0.0, 1.0, -0.0, 2.0), (0.0, -0.0, 1.0, -0.0), (-0.0, 0.0, -0.0, 1.0)))
ob_bloco_dungeon_wall_4469_3891_z0.location = (1.5, -2.325, 1.32)
ob_bloco_dungeon_wall_4470_3891_z0.parent = ob_parede_interna_ew_02_y3891_x4467_4470
ob_bloco_dungeon_wall_4470_3891_z0.matrix_parent_inverse = Matrix(((1.0, -0.0, 0.0, -1.0), (-0.0, 1.0, -0.0, 2.0), (0.0, -0.0, 1.0, -0.0), (-0.0, 0.0, -0.0, 1.0)))
ob_bloco_dungeon_wall_4470_3891_z0.location = (2.5, -2.325, 1.32)
ob_parede_interna_ew_03_y3892_x4467_4467.location = (-0.5, -1.0, 0.0)
ob_parede_interna_ew_03_y3892_x4467_4467.empty_display_type = 'CUBE'
ob_bloco_dungeon_wall_4467_3892_z0.parent = ob_parede_interna_ew_03_y3892_x4467_4467
ob_bloco_dungeon_wall_4467_3892_z0.matrix_parent_inverse = Matrix(((1.0, -0.0, 0.0, 0.5), (-0.0, 1.0, -0.0, 1.0), (0.0, -0.0, 1.0, -0.0), (-0.0, 0.0, -0.0, 1.0)))
ob_bloco_dungeon_wall_4467_3892_z0.location = (-0.5, -1.325, 1.32)
ob_parede_interna_ew_04_y3893_x4467_4467.location = (-0.5, 0.0, 0.0)
ob_parede_interna_ew_04_y3893_x4467_4467.empty_display_type = 'CUBE'
ob_bloco_dungeon_wall_4467_3893_z0.parent = ob_parede_interna_ew_04_y3893_x4467_4467
ob_bloco_dungeon_wall_4467_3893_z0.matrix_parent_inverse = Matrix(((1.0, -0.0, 0.0, 0.5), (-0.0, 1.0, -0.0, 0.0), (0.0, -0.0, 1.0, -0.0), (-0.0, 0.0, -0.0, 1.0)))
ob_bloco_dungeon_wall_4467_3893_z0.location = (-0.5, -0.325, 1.32)
ob_parede_interna_ew_05_y3894_x4467_4467.location = (-0.5, 1.0, 0.0)
ob_parede_interna_ew_05_y3894_x4467_4467.empty_display_type = 'CUBE'
ob_bloco_dungeon_wall_4467_3894_z0.parent = ob_parede_interna_ew_05_y3894_x4467_4467
ob_bloco_dungeon_wall_4467_3894_z0.matrix_parent_inverse = Matrix(((1.0, -0.0, 0.0, 0.5), (-0.0, 1.0, -0.0, -1.0), (0.0, -0.0, 1.0, -0.0), (-0.0, 0.0, -0.0, 1.0)))
ob_bloco_dungeon_wall_4467_3894_z0.location = (-0.5, 0.675, 1.32)
ob_parede_interna_ew_06_y3895_x4467_4467.location = (-0.5, 2.0, 0.0)
ob_parede_interna_ew_06_y3895_x4467_4467.empty_display_type = 'CUBE'
ob_bloco_dungeon_wall_4467_3895_z0.parent = ob_parede_interna_ew_06_y3895_x4467_4467
ob_bloco_dungeon_wall_4467_3895_z0.matrix_parent_inverse = Matrix(((1.0, -0.0, 0.0, 0.5), (-0.0, 1.0, -0.0, -2.0), (0.0, -0.0, 1.0, -0.0), (-0.0, 0.0, -0.0, 1.0)))
ob_bloco_dungeon_wall_4467_3895_z0.location = (-0.5, 1.675, 1.32)
ob_parede_interna_ew_07_y3896_x4467_4467.location = (-0.5, 3.0, 0.0)
ob_parede_interna_ew_07_y3896_x4467_4467.empty_display_type = 'CUBE'
ob_bloco_dungeon_wall_4467_3896_z0.parent = ob_parede_interna_ew_07_y3896_x4467_4467
ob_bloco_dungeon_wall_4467_3896_z0.matrix_parent_inverse = Matrix(((1.0, -0.0, 0.0, 0.5), (-0.0, 1.0, -0.0, -3.0), (0.0, -0.0, 1.0, -0.0), (-0.0, 0.0, -0.0, 1.0)))
ob_bloco_dungeon_wall_4467_3896_z0.location = (-0.5, 2.675, 1.32)
ob_parede_interna_ew_08_y3897_x4467_4467.location = (-0.5, 4.0, 0.0)
ob_parede_interna_ew_08_y3897_x4467_4467.empty_display_type = 'CUBE'
ob_bloco_dungeon_wall_4467_3897_z0.parent = ob_parede_interna_ew_08_y3897_x4467_4467
ob_bloco_dungeon_wall_4467_3897_z0.matrix_parent_inverse = Matrix(((1.0, -0.0, 0.0, 0.5), (-0.0, 1.0, -0.0, -4.0), (0.0, -0.0, 1.0, -0.0), (-0.0, 0.0, -0.0, 1.0)))
ob_bloco_dungeon_wall_4467_3897_z0.location = (-0.5, 3.675, 1.32)
ob_parede_interna_ew_09_y3898_x4467_4467.location = (-0.5, 5.0, 0.0)
ob_parede_interna_ew_09_y3898_x4467_4467.empty_display_type = 'CUBE'
ob_bloco_dungeon_wall_4467_3898_z0.parent = ob_parede_interna_ew_09_y3898_x4467_4467
ob_bloco_dungeon_wall_4467_3898_z0.matrix_parent_inverse = Matrix(((1.0, -0.0, 0.0, 0.5), (-0.0, 1.0, -0.0, -5.0), (0.0, -0.0, 1.0, -0.0), (-0.0, 0.0, -0.0, 1.0)))
ob_bloco_dungeon_wall_4467_3898_z0.location = (-0.5, 4.675, 1.32)
ob_moveis_decoracoes.location = (0.0, 0.0, 0.0)
ob_moveis_decoracoes.empty_display_type = 'CUBE'
ob_movel_debris_4469_3892_z0.parent = ob_moveis_decoracoes
ob_movel_debris_4469_3892_z0.location = (1.5, -1.0, 0.06)
ob_movel_clock_4470_3892_z12.parent = ob_moveis_decoracoes
ob_movel_clock_4470_3892_z12.location = (2.5, -1.0, 1.5)
ob_movel_rib_cage_4468_3894_z0.parent = ob_moveis_decoracoes
ob_movel_rib_cage_4468_3894_z0.location = (0.5, 1.0, 0.06)
ob_movel_portrait_4468_3896_z0.parent = ob_moveis_decoracoes
ob_movel_portrait_4468_3896_z0.location = (0.5, 3.0, 0.06)
ob_movel_bones_4469_3896_z0.parent = ob_moveis_decoracoes
ob_movel_bones_4469_3896_z0.location = (1.5, 3.0, 0.06)

# ---- collection membership
col_01_paredes_externas.objects.link(ob_parede_externa_norte_y3887_x4471_4471)
col_01_paredes_externas.objects.link(ob_bloco_dungeon_wall_4471_3887_z0)
col_01_paredes_externas.objects.link(ob_parede_externa_sul_y3899_x4464_4468)
col_01_paredes_externas.objects.link(ob_bloco_dungeon_wall_4464_3899_z0)
col_01_paredes_externas.objects.link(ob_bloco_dungeon_wall_4465_3899_z0)
col_01_paredes_externas.objects.link(ob_bloco_dungeon_wall_4466_3899_z0)
col_01_paredes_externas.objects.link(ob_bloco_dungeon_wall_4467_3899_z0)
col_01_paredes_externas.objects.link(ob_bloco_dungeon_wall_4468_3899_z0)
col_01_paredes_externas.objects.link(ob_parede_externa_sul_y3899_x4471_4471)
col_01_paredes_externas.objects.link(ob_bloco_dungeon_wall_4471_3899_z0)
col_01_paredes_externas.objects.link(ob_parede_externa_leste_x4471_y3888_3891)
col_01_paredes_externas.objects.link(ob_bloco_dungeon_wall_4471_3888_z0)
col_01_paredes_externas.objects.link(ob_bloco_dungeon_wall_4471_3889_z0)
col_01_paredes_externas.objects.link(ob_bloco_dungeon_wall_4471_3890_z0)
col_01_paredes_externas.objects.link(ob_bloco_dungeon_wall_4471_3891_z0)
col_01_paredes_externas.objects.link(ob_parede_externa_leste_x4471_y3896_3898)
col_01_paredes_externas.objects.link(ob_bloco_dungeon_wall_4471_3896_z0)
col_01_paredes_externas.objects.link(ob_bloco_dungeon_wall_4471_3897_z0)
col_01_paredes_externas.objects.link(ob_bloco_dungeon_wall_4471_3898_z0)
col_02_paredes_internas.objects.link(ob_parede_interna_ew_02_y3891_x4467_4470)
col_02_paredes_internas.objects.link(ob_bloco_dungeon_wall_4467_3891_z0)
col_02_paredes_internas.objects.link(ob_bloco_dungeon_wall_4468_3891_z0)
col_02_paredes_internas.objects.link(ob_bloco_dungeon_wall_4469_3891_z0)
col_02_paredes_internas.objects.link(ob_bloco_dungeon_wall_4470_3891_z0)
col_02_paredes_internas.objects.link(ob_parede_interna_ew_03_y3892_x4467_4467)
col_02_paredes_internas.objects.link(ob_bloco_dungeon_wall_4467_3892_z0)
col_02_paredes_internas.objects.link(ob_parede_interna_ew_04_y3893_x4467_4467)
col_02_paredes_internas.objects.link(ob_bloco_dungeon_wall_4467_3893_z0)
col_02_paredes_internas.objects.link(ob_parede_interna_ew_05_y3894_x4467_4467)
col_02_paredes_internas.objects.link(ob_bloco_dungeon_wall_4467_3894_z0)
col_02_paredes_internas.objects.link(ob_parede_interna_ew_06_y3895_x4467_4467)
col_02_paredes_internas.objects.link(ob_bloco_dungeon_wall_4467_3895_z0)
col_02_paredes_internas.objects.link(ob_parede_interna_ew_07_y3896_x4467_4467)
col_02_paredes_internas.objects.link(ob_bloco_dungeon_wall_4467_3896_z0)
col_02_paredes_internas.objects.link(ob_parede_interna_ew_08_y3897_x4467_4467)
col_02_paredes_internas.objects.link(ob_bloco_dungeon_wall_4467_3897_z0)
col_02_paredes_internas.objects.link(ob_parede_interna_ew_09_y3898_x4467_4467)
col_02_paredes_internas.objects.link(ob_bloco_dungeon_wall_4467_3898_z0)
col_04_moveis_decoracoes.objects.link(ob_moveis_decoracoes)
col_04_moveis_decoracoes.objects.link(ob_movel_debris_4469_3892_z0)
col_04_moveis_decoracoes.objects.link(ob_movel_clock_4470_3892_z12)
col_04_moveis_decoracoes.objects.link(ob_movel_rib_cage_4468_3894_z0)
col_04_moveis_decoracoes.objects.link(ob_movel_portrait_4468_3896_z0)
col_04_moveis_decoracoes.objects.link(ob_movel_bones_4469_3896_z0)

# ---- scene / render settings (as saved in the file)
scene.frame_start = 1; scene.frame_end = 250; scene.frame_set(1)
scene.render.engine = 'BLENDER_EEVEE_NEXT'
scene.render.bake_bias = 0.0
scene.render.bake_samples = 0
scene.cycles.sampling_pattern = 'TABULATED_SOBOL'
scene.eevee.use_volume_custom_range = False
bpy.context.view_layer.update()

# ---- added for rendering (the .blend has no active camera and no usable light): camera, sun + grey world if the file has none
cam_auto = bpy.data.cameras.new('AutoCamera')
cam_auto.lens = 50.0
cam_auto.sensor_width = 36.0
cam_auto.clip_end = 1000.0
ob_auto_camera = bpy.data.objects.new('AutoCamera', cam_auto)
scene.collection.objects.link(ob_auto_camera)
ob_auto_camera.location = (13.8318, -16.9231, 12.3854)
ob_auto_camera.rotation_euler = (1.09748, -7.21219e-08, 0.694738)
scene.camera = ob_auto_camera
light_auto_sun = bpy.data.lights.new('AutoSun', 'SUN')
light_auto_sun.energy = 3.0
light_auto_sun.angle = 0.0523599
ob_auto_sun = bpy.data.objects.new('AutoSun', light_auto_sun)
scene.collection.objects.link(ob_auto_sun)
ob_auto_sun.rotation_euler = (0.872665, 0.174533, 0.523599)
if scene.world is None:
    world_auto = bpy.data.worlds.new('AutoWorld')
    world_auto.color = (0.3, 0.3, 0.3)
    scene.world = world_auto
bpy.context.view_layer.update()
